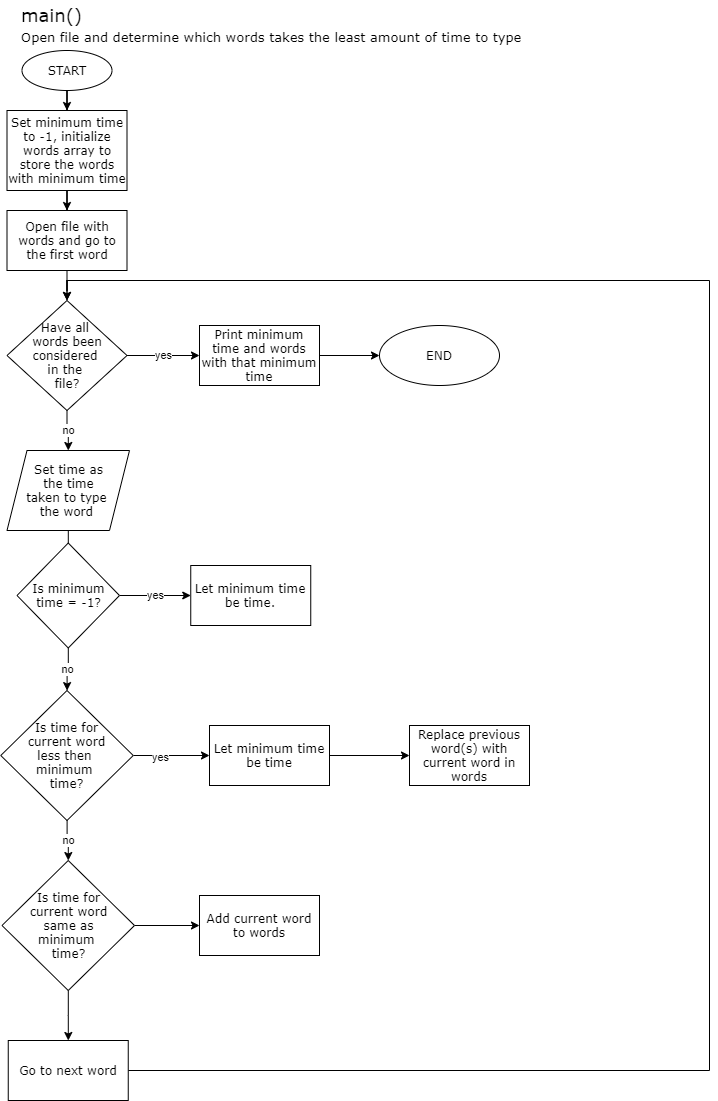

The diagram above was exported from draw.io. Its source (the exported page's mxGraphModel, read from the mxfile embedded in the PNG):
<mxGraphModel dx="1038" dy="539" grid="1" gridSize="10" guides="1" tooltips="1" connect="1" arrows="1" fold="1" page="1" pageScale="1" pageWidth="827" pageHeight="1169" math="0" shadow="0">
  <root>
    <mxCell id="WIyWlLk6GJQsqaUBKTNV-0" />
    <mxCell id="WIyWlLk6GJQsqaUBKTNV-1" parent="WIyWlLk6GJQsqaUBKTNV-0" />
    <mxCell id="r2yY07WbjCtzN2ut1Wuw-0" value="main()" style="text;html=1;strokeColor=none;fillColor=none;align=left;verticalAlign=middle;whiteSpace=wrap;rounded=0;fontFamily=Verdana;fontSize=18;" parent="WIyWlLk6GJQsqaUBKTNV-1" vertex="1">
      <mxGeometry x="40" width="190" height="30" as="geometry" />
    </mxCell>
    <mxCell id="r2yY07WbjCtzN2ut1Wuw-1" value="&lt;span style=&quot;font-size: 13px&quot;&gt;Open file and determine which words takes the least amount of time to type&lt;/span&gt;" style="text;html=1;strokeColor=none;fillColor=none;align=left;verticalAlign=middle;whiteSpace=wrap;rounded=0;fontFamily=Verdana;fontSize=18;" parent="WIyWlLk6GJQsqaUBKTNV-1" vertex="1">
      <mxGeometry x="40" y="20" width="590" height="30" as="geometry" />
    </mxCell>
    <mxCell id="r2yY07WbjCtzN2ut1Wuw-16" value="" style="edgeStyle=orthogonalEdgeStyle;rounded=0;orthogonalLoop=1;jettySize=auto;html=1;" parent="WIyWlLk6GJQsqaUBKTNV-1" source="r2yY07WbjCtzN2ut1Wuw-2" target="r2yY07WbjCtzN2ut1Wuw-15" edge="1">
      <mxGeometry relative="1" as="geometry" />
    </mxCell>
    <mxCell id="r2yY07WbjCtzN2ut1Wuw-2" value="START" style="ellipse;whiteSpace=wrap;html=1;rounded=0;fontFamily=Verdana;" parent="WIyWlLk6GJQsqaUBKTNV-1" vertex="1">
      <mxGeometry x="42.5" y="50" width="90" height="40" as="geometry" />
    </mxCell>
    <mxCell id="r2yY07WbjCtzN2ut1Wuw-6" value="" style="edgeStyle=orthogonalEdgeStyle;rounded=0;orthogonalLoop=1;jettySize=auto;html=1;" parent="WIyWlLk6GJQsqaUBKTNV-1" source="r2yY07WbjCtzN2ut1Wuw-3" target="r2yY07WbjCtzN2ut1Wuw-5" edge="1">
      <mxGeometry relative="1" as="geometry" />
    </mxCell>
    <mxCell id="r2yY07WbjCtzN2ut1Wuw-3" value="Open file with words and go to the first word" style="whiteSpace=wrap;html=1;rounded=0;fontFamily=Verdana;" parent="WIyWlLk6GJQsqaUBKTNV-1" vertex="1">
      <mxGeometry x="27.5" y="210" width="120" height="60" as="geometry" />
    </mxCell>
    <mxCell id="r2yY07WbjCtzN2ut1Wuw-13" value="no" style="edgeStyle=orthogonalEdgeStyle;rounded=0;orthogonalLoop=1;jettySize=auto;html=1;" parent="WIyWlLk6GJQsqaUBKTNV-1" source="r2yY07WbjCtzN2ut1Wuw-5" target="r2yY07WbjCtzN2ut1Wuw-12" edge="1">
      <mxGeometry relative="1" as="geometry" />
    </mxCell>
    <mxCell id="r2yY07WbjCtzN2ut1Wuw-42" value="yes" style="edgeStyle=orthogonalEdgeStyle;rounded=0;orthogonalLoop=1;jettySize=auto;html=1;" parent="WIyWlLk6GJQsqaUBKTNV-1" source="r2yY07WbjCtzN2ut1Wuw-5" target="r2yY07WbjCtzN2ut1Wuw-41" edge="1">
      <mxGeometry relative="1" as="geometry" />
    </mxCell>
    <mxCell id="r2yY07WbjCtzN2ut1Wuw-5" value="Have all &lt;br&gt;words been considered &lt;br&gt;in the &lt;br&gt;file?" style="rhombus;whiteSpace=wrap;html=1;rounded=0;fontFamily=Verdana;" parent="WIyWlLk6GJQsqaUBKTNV-1" vertex="1">
      <mxGeometry x="27.5" y="300" width="120" height="110" as="geometry" />
    </mxCell>
    <mxCell id="r2yY07WbjCtzN2ut1Wuw-26" style="edgeStyle=orthogonalEdgeStyle;rounded=0;orthogonalLoop=1;jettySize=auto;html=1;entryX=0.5;entryY=0;entryDx=0;entryDy=0;" parent="WIyWlLk6GJQsqaUBKTNV-1" source="r2yY07WbjCtzN2ut1Wuw-12" target="r2yY07WbjCtzN2ut1Wuw-20" edge="1">
      <mxGeometry relative="1" as="geometry" />
    </mxCell>
    <mxCell id="r2yY07WbjCtzN2ut1Wuw-12" value="Set time as&lt;br&gt;&amp;nbsp;the time &lt;br&gt;taken to type &lt;br&gt;the word&amp;nbsp;" style="shape=parallelogram;perimeter=parallelogramPerimeter;whiteSpace=wrap;html=1;fixedSize=1;rounded=0;fontFamily=Verdana;" parent="WIyWlLk6GJQsqaUBKTNV-1" vertex="1">
      <mxGeometry x="27.5" y="450" width="122.5" height="80" as="geometry" />
    </mxCell>
    <mxCell id="r2yY07WbjCtzN2ut1Wuw-17" style="edgeStyle=orthogonalEdgeStyle;rounded=0;orthogonalLoop=1;jettySize=auto;html=1;entryX=0.5;entryY=0;entryDx=0;entryDy=0;" parent="WIyWlLk6GJQsqaUBKTNV-1" source="r2yY07WbjCtzN2ut1Wuw-15" target="r2yY07WbjCtzN2ut1Wuw-3" edge="1">
      <mxGeometry relative="1" as="geometry" />
    </mxCell>
    <mxCell id="r2yY07WbjCtzN2ut1Wuw-15" value="Set minimum time to -1, initialize words array to store the words with minimum time" style="whiteSpace=wrap;html=1;rounded=0;fontFamily=Verdana;" parent="WIyWlLk6GJQsqaUBKTNV-1" vertex="1">
      <mxGeometry x="27.5" y="110" width="120" height="80" as="geometry" />
    </mxCell>
    <mxCell id="r2yY07WbjCtzN2ut1Wuw-23" value="no" style="edgeStyle=orthogonalEdgeStyle;rounded=0;orthogonalLoop=1;jettySize=auto;html=1;" parent="WIyWlLk6GJQsqaUBKTNV-1" source="r2yY07WbjCtzN2ut1Wuw-20" target="r2yY07WbjCtzN2ut1Wuw-22" edge="1">
      <mxGeometry relative="1" as="geometry" />
    </mxCell>
    <mxCell id="r2yY07WbjCtzN2ut1Wuw-30" value="yes" style="edgeStyle=orthogonalEdgeStyle;rounded=0;orthogonalLoop=1;jettySize=auto;html=1;" parent="WIyWlLk6GJQsqaUBKTNV-1" source="r2yY07WbjCtzN2ut1Wuw-20" target="r2yY07WbjCtzN2ut1Wuw-29" edge="1">
      <mxGeometry relative="1" as="geometry" />
    </mxCell>
    <mxCell id="r2yY07WbjCtzN2ut1Wuw-20" value="Is minimum time = -1?" style="rhombus;whiteSpace=wrap;html=1;rounded=0;fontFamily=Verdana;" parent="WIyWlLk6GJQsqaUBKTNV-1" vertex="1">
      <mxGeometry x="37.5" y="542.5" width="102.5" height="105" as="geometry" />
    </mxCell>
    <mxCell id="r2yY07WbjCtzN2ut1Wuw-28" value="no" style="edgeStyle=orthogonalEdgeStyle;rounded=0;orthogonalLoop=1;jettySize=auto;html=1;" parent="WIyWlLk6GJQsqaUBKTNV-1" source="r2yY07WbjCtzN2ut1Wuw-22" target="r2yY07WbjCtzN2ut1Wuw-27" edge="1">
      <mxGeometry relative="1" as="geometry" />
    </mxCell>
    <mxCell id="r2yY07WbjCtzN2ut1Wuw-32" value="" style="edgeStyle=orthogonalEdgeStyle;rounded=0;orthogonalLoop=1;jettySize=auto;html=1;" parent="WIyWlLk6GJQsqaUBKTNV-1" source="r2yY07WbjCtzN2ut1Wuw-22" target="r2yY07WbjCtzN2ut1Wuw-31" edge="1">
      <mxGeometry relative="1" as="geometry" />
    </mxCell>
    <mxCell id="r2yY07WbjCtzN2ut1Wuw-33" value="yes" style="edgeLabel;html=1;align=center;verticalAlign=middle;resizable=0;points=[];" parent="r2yY07WbjCtzN2ut1Wuw-32" vertex="1" connectable="0">
      <mxGeometry x="-0.2997" y="-1" relative="1" as="geometry">
        <mxPoint as="offset" />
      </mxGeometry>
    </mxCell>
    <mxCell id="r2yY07WbjCtzN2ut1Wuw-22" value="Is time for&lt;br&gt;&amp;nbsp;current word &lt;br&gt;less then &lt;br&gt;minimum &lt;br&gt;time?" style="rhombus;whiteSpace=wrap;html=1;rounded=0;fontFamily=Verdana;" parent="WIyWlLk6GJQsqaUBKTNV-1" vertex="1">
      <mxGeometry x="21.25" y="690" width="132.5" height="130" as="geometry" />
    </mxCell>
    <mxCell id="r2yY07WbjCtzN2ut1Wuw-37" value="" style="edgeStyle=orthogonalEdgeStyle;rounded=0;orthogonalLoop=1;jettySize=auto;html=1;" parent="WIyWlLk6GJQsqaUBKTNV-1" source="r2yY07WbjCtzN2ut1Wuw-27" target="r2yY07WbjCtzN2ut1Wuw-36" edge="1">
      <mxGeometry relative="1" as="geometry" />
    </mxCell>
    <mxCell id="r2yY07WbjCtzN2ut1Wuw-39" value="" style="edgeStyle=orthogonalEdgeStyle;rounded=0;orthogonalLoop=1;jettySize=auto;html=1;" parent="WIyWlLk6GJQsqaUBKTNV-1" source="r2yY07WbjCtzN2ut1Wuw-27" target="r2yY07WbjCtzN2ut1Wuw-38" edge="1">
      <mxGeometry relative="1" as="geometry" />
    </mxCell>
    <mxCell id="r2yY07WbjCtzN2ut1Wuw-27" value="Is time for&lt;br&gt;&amp;nbsp;current word &lt;br&gt;same as&lt;br&gt;minimum &lt;br&gt;time?" style="rhombus;whiteSpace=wrap;html=1;rounded=0;fontFamily=Verdana;" parent="WIyWlLk6GJQsqaUBKTNV-1" vertex="1">
      <mxGeometry x="22.5" y="860" width="132.5" height="130" as="geometry" />
    </mxCell>
    <mxCell id="r2yY07WbjCtzN2ut1Wuw-29" value="Let minimum time be time." style="whiteSpace=wrap;html=1;rounded=0;fontFamily=Verdana;" parent="WIyWlLk6GJQsqaUBKTNV-1" vertex="1">
      <mxGeometry x="211.25" y="565" width="120" height="60" as="geometry" />
    </mxCell>
    <mxCell id="r2yY07WbjCtzN2ut1Wuw-35" value="" style="edgeStyle=orthogonalEdgeStyle;rounded=0;orthogonalLoop=1;jettySize=auto;html=1;" parent="WIyWlLk6GJQsqaUBKTNV-1" source="r2yY07WbjCtzN2ut1Wuw-31" target="r2yY07WbjCtzN2ut1Wuw-34" edge="1">
      <mxGeometry relative="1" as="geometry" />
    </mxCell>
    <mxCell id="r2yY07WbjCtzN2ut1Wuw-31" value="Let minimum time be time" style="whiteSpace=wrap;html=1;rounded=0;fontFamily=Verdana;" parent="WIyWlLk6GJQsqaUBKTNV-1" vertex="1">
      <mxGeometry x="230" y="725" width="120" height="60" as="geometry" />
    </mxCell>
    <mxCell id="r2yY07WbjCtzN2ut1Wuw-34" value="Replace previous word(s) with current word in words" style="whiteSpace=wrap;html=1;rounded=0;fontFamily=Verdana;" parent="WIyWlLk6GJQsqaUBKTNV-1" vertex="1">
      <mxGeometry x="430" y="725" width="120" height="60" as="geometry" />
    </mxCell>
    <mxCell id="r2yY07WbjCtzN2ut1Wuw-36" value="Add current word to words" style="whiteSpace=wrap;html=1;rounded=0;fontFamily=Verdana;" parent="WIyWlLk6GJQsqaUBKTNV-1" vertex="1">
      <mxGeometry x="220" y="895" width="120" height="60" as="geometry" />
    </mxCell>
    <mxCell id="r2yY07WbjCtzN2ut1Wuw-40" style="edgeStyle=orthogonalEdgeStyle;rounded=0;orthogonalLoop=1;jettySize=auto;html=1;entryX=0.5;entryY=0;entryDx=0;entryDy=0;" parent="WIyWlLk6GJQsqaUBKTNV-1" source="r2yY07WbjCtzN2ut1Wuw-38" target="r2yY07WbjCtzN2ut1Wuw-5" edge="1">
      <mxGeometry relative="1" as="geometry">
        <Array as="points">
          <mxPoint x="730" y="1070" />
          <mxPoint x="730" y="280" />
          <mxPoint x="88" y="280" />
        </Array>
      </mxGeometry>
    </mxCell>
    <mxCell id="r2yY07WbjCtzN2ut1Wuw-38" value="Go to next word" style="whiteSpace=wrap;html=1;rounded=0;fontFamily=Verdana;" parent="WIyWlLk6GJQsqaUBKTNV-1" vertex="1">
      <mxGeometry x="28.75" y="1040" width="120" height="60" as="geometry" />
    </mxCell>
    <mxCell id="r2yY07WbjCtzN2ut1Wuw-44" value="" style="edgeStyle=orthogonalEdgeStyle;rounded=0;orthogonalLoop=1;jettySize=auto;html=1;" parent="WIyWlLk6GJQsqaUBKTNV-1" source="r2yY07WbjCtzN2ut1Wuw-41" target="r2yY07WbjCtzN2ut1Wuw-43" edge="1">
      <mxGeometry relative="1" as="geometry" />
    </mxCell>
    <mxCell id="r2yY07WbjCtzN2ut1Wuw-41" value="Print minimum time and words with that minimum time" style="whiteSpace=wrap;html=1;rounded=0;fontFamily=Verdana;" parent="WIyWlLk6GJQsqaUBKTNV-1" vertex="1">
      <mxGeometry x="220" y="325" width="120" height="60" as="geometry" />
    </mxCell>
    <mxCell id="r2yY07WbjCtzN2ut1Wuw-43" value="END" style="ellipse;whiteSpace=wrap;html=1;rounded=0;fontFamily=Verdana;" parent="WIyWlLk6GJQsqaUBKTNV-1" vertex="1">
      <mxGeometry x="400" y="325" width="120" height="60" as="geometry" />
    </mxCell>
  </root>
</mxGraphModel>